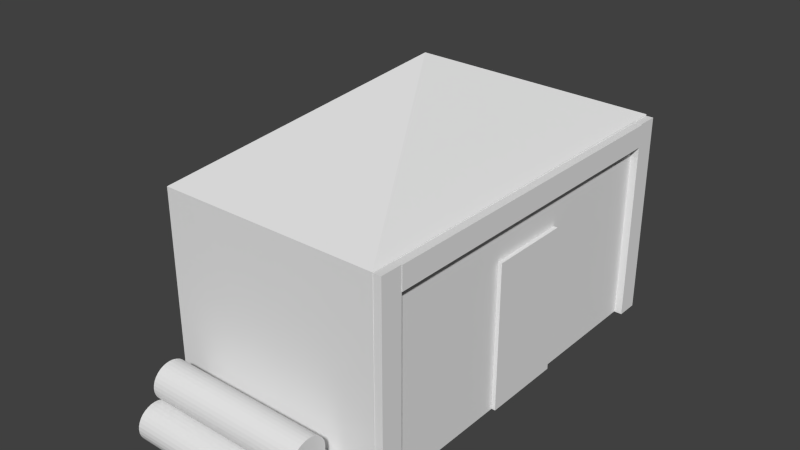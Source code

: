 # Source: greek_woodworking.blend  (saved by Blender 2.75.0; exported with 4.5.12 LTS)
import bpy
from mathutils import Matrix  # noqa: F401  (used for matrix-valued properties, if any)

bpy.ops.wm.read_factory_settings(use_empty=True)
scene = bpy.context.scene
scene.name = 'Scene'

# ---- collections
col_collection_1 = bpy.data.collections.new('Collection 1'); scene.collection.children.link(col_collection_1)

# ---- materials (node trees are filled in below, after node groups)
mat_material = bpy.data.materials.new('Material')
mat_material.alpha_threshold = 0.0
mat_material.use_transparent_shadow = False
mat_material.preview_render_type = 'FLAT'
mat_material.roughness = 0.5
mat_material.specular_intensity = 0.0
mat_material_002 = bpy.data.materials.new('Material.002')
mat_material_002.alpha_threshold = 0.0
mat_material_002.use_transparent_shadow = False
mat_material_002.roughness = 0.5
mat_material_002.specular_intensity = 0.0
mat_material_003 = bpy.data.materials.new('Material.003')
mat_material_003.alpha_threshold = 0.0
mat_material_003.use_transparent_shadow = False
mat_material_003.roughness = 0.5
mat_material_003.specular_intensity = 0.0
mat_material_001 = bpy.data.materials.new('Material.001')
mat_material_001.alpha_threshold = 0.0
mat_material_001.use_transparent_shadow = False
mat_material_001.roughness = 0.5
mat_material_001.specular_intensity = 0.0
mat_material_004 = bpy.data.materials.new('Material.004')
mat_material_004.alpha_threshold = 0.0
mat_material_004.use_transparent_shadow = False
mat_material_004.roughness = 0.5
mat_material_004.specular_intensity = 0.0
mat_troncs_001 = bpy.data.materials.new('troncs.001')
mat_troncs_001.alpha_threshold = 0.0
mat_troncs_001.use_transparent_shadow = False
mat_troncs_001.roughness = 0.5
mat_troncs_001.specular_intensity = 0.0
mat_cara_troncs = bpy.data.materials.new('cara_troncs')
mat_cara_troncs.alpha_threshold = 0.0
mat_cara_troncs.use_transparent_shadow = False
mat_cara_troncs.roughness = 0.5
mat_cara_troncs.specular_intensity = 0.0
mat_taulada = bpy.data.materials.new('taulada')
mat_taulada.alpha_threshold = 0.0
mat_taulada.use_transparent_shadow = False
mat_taulada.preview_render_type = 'FLAT'
mat_taulada.roughness = 0.5
mat_taulada.specular_intensity = 0.0
mat_paret = bpy.data.materials.new('paret')
mat_paret.alpha_threshold = 0.0
mat_paret.use_transparent_shadow = False
mat_paret.roughness = 0.5
mat_paret.specular_intensity = 0.7626

# ---- material node trees

# ---- world
world_world = bpy.data.worlds.new('World'); scene.world = world_world
world_world.color = (0.05088, 0.05088, 0.05088)
world_world.use_sun_shadow = False
world_world.sun_shadow_jitter_overblur = 0.0
world_world.cycles.sampling_method = 'MANUAL'
world_world.cycles.sample_map_resolution = 256

# ---- meshes
me_cube_004 = bpy.data.meshes.new('Cube.004')
me_cube_004.from_pydata([(0.24, -0.9015, -0.7513), (0.24, -0.9015, 1.508), (0.24, 0.3772, -0.7513), (0.24, 0.3772, 1.508), (0.3733, -0.9015, -0.7513), (0.3733, -0.9015, 1.508), (0.3733, 0.3772, -0.7513), (0.3733, 0.3772, 1.508)], [], [(1, 3, 2, 0), (3, 7, 6, 2), (7, 5, 4, 6), (5, 1, 0, 4), (0, 2, 6, 4), (5, 7, 3, 1)])
_uv = me_cube_004.uv_layers.new(name='UVMap')
_uv.uv.foreach_set('vector', [0.0, 0.0, 0.0, 0.0, 0.0, 0.0, 0.0, 0.0, 0.05903, 1.0, 2.429e-05, 1.0, 2.429e-05, 2.429e-05, 0.05902, 2.429e-05, -0.002536, -0.003939, 0.9975, -0.003939, 0.9975, 0.9961, -0.002536, 0.9961, 0.05903, 1.0, 2.429e-05, 1.0, 2.429e-05, 2.429e-05, 0.05902, 2.429e-05, 0.0, 0.0, 0.0, 0.0, 0.0, 0.0, 0.0, 0.0, 3.229e-05, 3.229e-05, 1.0, 3.266e-05, 1.0, 0.1043, 3.229e-05, 0.1043])
me_cube_004.materials.append(mat_material)
me_cube_004.use_remesh_preserve_volume = False
me_cube_004.use_remesh_preserve_attributes = False
me_cube_004.use_mirror_vertex_groups = False
me_cube_004.update()
me_cube_003 = bpy.data.meshes.new('Cube.003')
me_cube_003.from_pydata([(0.2473, -0.9014, -0.9949), (0.24, -0.905, 4.284), (0.2473, -0.5603, -0.9949), (0.24, -0.5639, 4.284), (0.3806, -0.9014, -0.9949), (0.3733, -0.905, 4.284), (0.3806, -0.5603, -0.9949), (0.3733, -0.5639, 4.284)], [], [(1, 3, 2, 0), (3, 7, 6, 2), (7, 5, 4, 6), (5, 1, 0, 4), (0, 2, 6, 4), (5, 7, 3, 1)])
_uv = me_cube_003.uv_layers.new(name='UVMap')
_uv.uv.foreach_set('vector', [0.0, 0.0, 1.0, 0.0, 1.0, 1.0, 0.0, 1.0, 0.0, 0.0, 0.0, 0.0, 0.0, 0.0, 0.0, 0.0, 1.001, 0.9967, 0.904, 0.9967, 0.904, -0.003147, 1.001, -0.003189, 0.0, 0.0, 0.0, 0.0, 0.0, 0.0, 0.0, 0.0, 0.0, 0.0, 1.0, 0.0, 1.0, 1.0, 0.0, 1.0, 0.0, 0.0, 0.0, 0.0, 0.0, 0.0, 0.0, 0.0])
me_cube_003.materials.append(mat_material_002)
me_cube_003.use_remesh_preserve_volume = False
me_cube_003.use_remesh_preserve_attributes = False
me_cube_003.use_mirror_vertex_groups = False
me_cube_003.update()
me_cube_002 = bpy.data.meshes.new('Cube.002')
me_cube_002.from_pydata([(0.24, -0.9015, -1.0), (0.24, -0.9015, 2.144), (0.24, -0.5605, -1.0), (0.24, -0.5605, 2.144), (0.3733, -0.9015, -1.0), (0.3733, -0.9015, 2.144), (0.3733, -0.5605, -1.0), (0.3733, -0.5605, 2.144)], [], [(1, 3, 2, 0), (3, 7, 6, 2), (7, 5, 4, 6), (5, 1, 0, 4), (0, 2, 6, 4), (5, 7, 3, 1)])
_uv = me_cube_002.uv_layers.new(name='UVMap')
_uv.uv.foreach_set('vector', [0.0, 0.0, 0.0, 0.0, 0.0, 0.0, 0.0, 0.0, 0.0, 0.0, 0.0, 0.0, 0.0, 0.0, 0.0, 0.0, 0.0, 0.0, 1.0, 0.0, 1.0, 1.0, 0.0, 1.0, 0.0, 0.0, 0.0, 0.0, 0.0, 0.0, 0.0, 0.0, 0.0, 0.0, 0.0, 0.0, 0.0, 0.0, 0.0, 0.0, 0.0, 0.0, 0.0, 0.0, 0.0, 0.0, 0.0, 0.0])
me_cube_002.materials.append(mat_material_003)
me_cube_002.use_remesh_preserve_volume = False
me_cube_002.use_remesh_preserve_attributes = False
me_cube_002.use_mirror_vertex_groups = False
me_cube_002.update()
me_cube_001 = bpy.data.meshes.new('Cube.001')
me_cube_001.from_pydata([(0.24, -0.9015, -1.0), (0.24, -0.9015, 2.144), (0.24, -0.5605, -1.0), (0.24, -0.5605, 2.144), (0.3733, -0.9015, -1.0), (0.3733, -0.9015, 2.144), (0.3733, -0.5605, -1.0), (0.3733, -0.5605, 2.144)], [], [(1, 3, 2, 0), (3, 7, 6, 2), (7, 5, 4, 6), (5, 1, 0, 4), (0, 2, 6, 4), (5, 7, 3, 1)])
_uv = me_cube_001.uv_layers.new(name='UVMap')
_uv.uv.foreach_set('vector', [0.0, 0.0, 0.0, 0.0, 0.0, 0.0, 0.0, 0.0, 0.0, 0.0, 0.0, 0.0, 0.0, 0.0, 0.0, 0.0, 0.9944, 1.0, 0.8315, 1.0, 0.8315, 4.035e-05, 0.9944, 4.035e-05, 0.0, 0.0, 0.0, 0.0, 0.0, 0.0, 0.0, 0.0, 0.0, 0.0, 0.0, 0.0, 0.0, 0.0, 0.0, 0.0, 0.0, 0.0, 0.0, 0.0, 0.0, 0.0, 0.0, 0.0])
me_cube_001.materials.append(mat_material_001)
me_cube_001.use_remesh_preserve_volume = False
me_cube_001.use_remesh_preserve_attributes = False
me_cube_001.use_mirror_vertex_groups = False
me_cube_001.update()
me_cube = bpy.data.meshes.new('Cube')
me_cube.from_pydata([(2.395, 5.012, -1.0), (2.395, -1.0, -1.0), (-1.0, -1.0, -1.0), (-1.0, 5.012, -1.0), (2.395, 5.012, 2.151), (2.395, -1.0, 2.151), (-1.0, -1.0, 2.151), (-1.0, 5.012, 2.151), (0.7006, 2.011, 3.482), (0.7006, 2.001, 3.482), (0.6947, 2.001, 3.482), (0.6947, 2.011, 3.482), (-0.5376, -1.03, -0.6977), (1.899, -1.03, -0.7127), (-0.539, -1.036, -0.753), (1.897, -1.036, -0.768), (-0.5405, -1.052, -0.8062), (1.896, -1.052, -0.8212), (-0.5417, -1.078, -0.8552), (1.894, -1.078, -0.8702), (-0.5429, -1.113, -0.8982), (1.893, -1.113, -0.9131), (-0.5438, -1.156, -0.9334), (1.892, -1.156, -0.9484), (-0.5445, -1.205, -0.9596), (1.892, -1.205, -0.9746), (-0.5449, -1.258, -0.9758), (1.891, -1.258, -0.9907), (-0.5451, -1.314, -0.9812), (1.891, -1.314, -0.9962), (-0.5449, -1.369, -0.9758), (1.891, -1.369, -0.9907), (-0.5445, -1.422, -0.9596), (1.892, -1.422, -0.9746), (-0.5438, -1.471, -0.9334), (1.892, -1.471, -0.9484), (-0.5429, -1.514, -0.8982), (1.893, -1.514, -0.9131), (-0.5417, -1.55, -0.8552), (1.894, -1.55, -0.8702), (-0.5405, -1.576, -0.8062), (1.896, -1.576, -0.8212), (-0.539, -1.592, -0.753), (1.897, -1.592, -0.768), (-0.5376, -1.597, -0.6977), (1.899, -1.597, -0.7127), (-0.5361, -1.592, -0.6424), (1.9, -1.592, -0.6574), (-0.5347, -1.576, -0.5893), (1.901, -1.576, -0.6042), (-0.5334, -1.55, -0.5403), (1.903, -1.55, -0.5552), (-0.5323, -1.514, -0.4973), (1.904, -1.514, -0.5123), (-0.5314, -1.471, -0.462), (1.905, -1.471, -0.477), (-0.5307, -1.422, -0.4359), (1.905, -1.422, -0.4508), (-0.5302, -1.369, -0.4197), (1.906, -1.369, -0.4347), (-0.5301, -1.314, -0.4143), (1.906, -1.314, -0.4292), (-0.5302, -1.258, -0.4197), (1.906, -1.258, -0.4347), (-0.5307, -1.205, -0.4359), (1.905, -1.205, -0.4508), (-0.5314, -1.156, -0.462), (1.905, -1.156, -0.477), (-0.5323, -1.113, -0.4973), (1.904, -1.113, -0.5123), (-0.5334, -1.078, -0.5403), (1.903, -1.078, -0.5552), (-0.5347, -1.052, -0.5893), (1.901, -1.052, -0.6042), (-0.5361, -1.036, -0.6424), (1.9, -1.036, -0.6574), (-0.5439, -1.61, -0.6978), (1.892, -1.61, -0.7128), (-0.5453, -1.615, -0.7531), (1.891, -1.615, -0.7681), (-0.5467, -1.632, -0.8063), (1.889, -1.632, -0.8213), (-0.548, -1.658, -0.8553), (1.888, -1.658, -0.8703), (-0.5491, -1.693, -0.8983), (1.887, -1.693, -0.9133), (-0.5501, -1.736, -0.9335), (1.886, -1.736, -0.9485), (-0.5508, -1.785, -0.9597), (1.885, -1.785, -0.9747), (-0.5512, -1.838, -0.9759), (1.885, -1.838, -0.9908), (-0.5513, -1.893, -0.9813), (1.885, -1.893, -0.9963), (-0.5512, -1.949, -0.9759), (1.885, -1.949, -0.9908), (-0.5508, -2.002, -0.9597), (1.885, -2.002, -0.9747), (-0.5501, -2.051, -0.9335), (1.886, -2.051, -0.9485), (-0.5491, -2.094, -0.8983), (1.887, -2.094, -0.9133), (-0.548, -2.129, -0.8553), (1.888, -2.129, -0.8703), (-0.5467, -2.155, -0.8063), (1.889, -2.155, -0.8213), (-0.5453, -2.172, -0.7531), (1.891, -2.172, -0.7681), (-0.5439, -2.177, -0.6978), (1.892, -2.177, -0.7128), (-0.5424, -2.172, -0.6425), (1.894, -2.172, -0.6575), (-0.541, -2.155, -0.5894), (1.895, -2.155, -0.6043), (-0.5397, -2.129, -0.5404), (1.896, -2.129, -0.5553), (-0.5386, -2.094, -0.4974), (1.898, -2.094, -0.5124), (-0.5376, -2.051, -0.4622), (1.898, -2.051, -0.4771), (-0.5369, -2.002, -0.436), (1.899, -2.002, -0.4509), (-0.5365, -1.949, -0.4198), (1.9, -1.949, -0.4348), (-0.5364, -1.893, -0.4144), (1.9, -1.893, -0.4293), (-0.5365, -1.838, -0.4198), (1.9, -1.838, -0.4348), (-0.5369, -1.785, -0.436), (1.899, -1.785, -0.4509), (-0.5376, -1.736, -0.4622), (1.898, -1.736, -0.4771), (-0.5386, -1.693, -0.4974), (1.898, -1.693, -0.5124), (-0.5397, -1.658, -0.5404), (1.896, -1.658, -0.5553), (-0.541, -1.632, -0.5894), (1.895, -1.632, -0.6043), (-0.5424, -1.615, -0.6425), (1.894, -1.615, -0.6575), (-0.5274, -1.324, -0.2156), (1.909, -1.324, -0.2306), (-0.5289, -1.329, -0.2709), (1.907, -1.329, -0.2859), (-0.5303, -1.345, -0.3241), (1.906, -1.345, -0.339), (-0.5316, -1.371, -0.3731), (1.905, -1.371, -0.388), (-0.5327, -1.407, -0.416), (1.903, -1.407, -0.431), (-0.5336, -1.45, -0.4513), (1.902, -1.45, -0.4663), (-0.5343, -1.499, -0.4775), (1.902, -1.499, -0.4925), (-0.5348, -1.552, -0.4936), (1.901, -1.552, -0.5086), (-0.5349, -1.607, -0.4991), (1.901, -1.607, -0.514), (-0.5348, -1.662, -0.4936), (1.901, -1.662, -0.5086), (-0.5343, -1.716, -0.4775), (1.902, -1.716, -0.4925), (-0.5336, -1.765, -0.4513), (1.902, -1.765, -0.4663), (-0.5327, -1.808, -0.416), (1.903, -1.808, -0.431), (-0.5316, -1.843, -0.3731), (1.905, -1.843, -0.388), (-0.5303, -1.869, -0.3241), (1.906, -1.869, -0.339), (-0.5289, -1.885, -0.2709), (1.907, -1.885, -0.2859), (-0.5274, -1.891, -0.2156), (1.909, -1.891, -0.2306), (-0.526, -1.885, -0.1603), (1.91, -1.885, -0.1753), (-0.5246, -1.869, -0.1071), (1.912, -1.869, -0.1221), (-0.5233, -1.843, -0.05811), (1.913, -1.843, -0.07308), (-0.5221, -1.808, -0.01516), (1.914, -1.808, -0.03012), (-0.5212, -1.765, 0.0201), (1.915, -1.765, 0.005131), (-0.5205, -1.716, 0.04629), (1.916, -1.716, 0.03133), (-0.5201, -1.662, 0.06242), (1.916, -1.662, 0.04746), (-0.5199, -1.607, 0.06787), (1.916, -1.607, 0.0529), (-0.5201, -1.552, 0.06242), (1.916, -1.552, 0.04746), (-0.5205, -1.499, 0.04629), (1.916, -1.499, 0.03133), (-0.5212, -1.45, 0.0201), (1.915, -1.45, 0.00513), (-0.5221, -1.407, -0.01516), (1.914, -1.407, -0.03012), (-0.5233, -1.371, -0.05811), (1.913, -1.371, -0.07308), (-0.5246, -1.345, -0.1071), (1.912, -1.345, -0.1221), (-0.526, -1.329, -0.1603), (1.91, -1.329, -0.1753)], [], [(0, 1, 2, 3), (7, 6, 10, 11), (0, 4, 5, 1), (1, 5, 6, 2), (2, 6, 7, 3), (4, 0, 3, 7), (8, 11, 10, 9), (4, 7, 11, 8), (6, 5, 9, 10), (5, 4, 8, 9), (12, 13, 15, 14), (14, 15, 17, 16), (16, 17, 19, 18), (18, 19, 21, 20), (20, 21, 23, 22), (22, 23, 25, 24), (24, 25, 27, 26), (26, 27, 29, 28), (28, 29, 31, 30), (30, 31, 33, 32), (32, 33, 35, 34), (34, 35, 37, 36), (36, 37, 39, 38), (38, 39, 41, 40), (40, 41, 43, 42), (42, 43, 45, 44), (44, 45, 47, 46), (46, 47, 49, 48), (48, 49, 51, 50), (50, 51, 53, 52), (52, 53, 55, 54), (54, 55, 57, 56), (56, 57, 59, 58), (58, 59, 61, 60), (60, 61, 63, 62), (62, 63, 65, 64), (64, 65, 67, 66), (66, 67, 69, 68), (68, 69, 71, 70), (70, 71, 73, 72), (15, 13, 75, 73, 71, 69, 67, 65, 63, 61, 59, 57, 55, 53, 51, 49, 47, 45, 43, 41, 39, 37, 35, 33, 31, 29, 27, 25, 23, 21, 19, 17), (74, 75, 13, 12), (72, 73, 75, 74), (12, 14, 16, 18, 20, 22, 24, 26, 28, 30, 32, 34, 36, 38, 40, 42, 44, 46, 48, 50, 52, 54, 56, 58, 60, 62, 64, 66, 68, 70, 72, 74), (76, 77, 79, 78), (78, 79, 81, 80), (80, 81, 83, 82), (82, 83, 85, 84), (84, 85, 87, 86), (86, 87, 89, 88), (88, 89, 91, 90), (90, 91, 93, 92), (92, 93, 95, 94), (94, 95, 97, 96), (96, 97, 99, 98), (98, 99, 101, 100), (100, 101, 103, 102), (102, 103, 105, 104), (104, 105, 107, 106), (106, 107, 109, 108), (108, 109, 111, 110), (110, 111, 113, 112), (112, 113, 115, 114), (114, 115, 117, 116), (116, 117, 119, 118), (118, 119, 121, 120), (120, 121, 123, 122), (122, 123, 125, 124), (124, 125, 127, 126), (126, 127, 129, 128), (128, 129, 131, 130), (130, 131, 133, 132), (132, 133, 135, 134), (134, 135, 137, 136), (79, 77, 139, 137, 135, 133, 131, 129, 127, 125, 123, 121, 119, 117, 115, 113, 111, 109, 107, 105, 103, 101, 99, 97, 95, 93, 91, 89, 87, 85, 83, 81), (138, 139, 77, 76), (136, 137, 139, 138), (76, 78, 80, 82, 84, 86, 88, 90, 92, 94, 96, 98, 100, 102, 104, 106, 108, 110, 112, 114, 116, 118, 120, 122, 124, 126, 128, 130, 132, 134, 136, 138), (140, 141, 143, 142), (142, 143, 145, 144), (144, 145, 147, 146), (146, 147, 149, 148), (148, 149, 151, 150), (150, 151, 153, 152), (152, 153, 155, 154), (154, 155, 157, 156), (156, 157, 159, 158), (158, 159, 161, 160), (160, 161, 163, 162), (162, 163, 165, 164), (164, 165, 167, 166), (166, 167, 169, 168), (168, 169, 171, 170), (170, 171, 173, 172), (172, 173, 175, 174), (174, 175, 177, 176), (176, 177, 179, 178), (178, 179, 181, 180), (180, 181, 183, 182), (182, 183, 185, 184), (184, 185, 187, 186), (186, 187, 189, 188), (188, 189, 191, 190), (190, 191, 193, 192), (192, 193, 195, 194), (194, 195, 197, 196), (196, 197, 199, 198), (198, 199, 201, 200), (143, 141, 203, 201, 199, 197, 195, 193, 191, 189, 187, 185, 183, 181, 179, 177, 175, 173, 171, 169, 167, 165, 163, 161, 159, 157, 155, 153, 151, 149, 147, 145), (202, 203, 141, 140), (200, 201, 203, 202), (140, 142, 144, 146, 148, 150, 152, 154, 156, 158, 160, 162, 164, 166, 168, 170, 172, 174, 176, 178, 180, 182, 184, 186, 188, 190, 192, 194, 196, 198, 200, 202)])
me_cube.polygons.foreach_set('material_index', [0, 3, 4, 4, 4, 4, 3, 3, 3, 3, 1, 1, 1, 1, 1, 1, 1, 1, 1, 1, 1, 1, 1, 1, 1, 1, 1, 1, 1, 1, 1, 1, 1, 1, 1, 1, 1, 1, 1, 1, 2, 1, 1, 1, 1, 1, 1, 1, 1, 1, 1, 1, 1, 1, 1, 1, 1, 1, 1, 1, 1, 1, 1, 1, 1, 1, 1, 1, 1, 1, 1, 1, 1, 1, 2, 1, 1, 1, 1, 1, 1, 1, 1, 1, 1, 1, 1, 1, 1, 1, 1, 1, 1, 1, 1, 1, 1, 1, 1, 1, 1, 1, 1, 1, 1, 1, 1, 1, 2, 1, 1, 1])
_uv = me_cube.uv_layers.new(name='UVMap')
_uv.uv.foreach_set('vector', [0.0, 0.0, 0.0, 0.0, 0.0, 0.0, 0.0, 0.0, 0.0, 0.0, 1.0, 0.0, 1.0, 1.0, 0.0, 1.0, 0.0, 0.0, 0.0, 0.0, 0.0, 0.0, 0.0, 0.0, 0.0, 0.0, 0.0, 0.0, 0.0, 0.0, 0.0, 0.0, 0.0, 0.0, 0.0, 0.0, 0.0, 0.0, 0.0, 0.0, 0.0, 0.0, 0.0, 0.0, 0.0, 0.0, 0.0, 0.0, 0.0, 0.0, 1.0, 0.0, 1.0, 1.0, 0.0, 1.0, 0.0, 0.0, 1.0, 0.0, 1.0, 1.0, 0.0, 1.0, 0.0, 0.0, 1.0, 0.0, 1.0, 1.0, 0.0, 1.0, 0.0, 0.0, 1.0, 0.0, 1.0, 1.0, 0.0, 1.0, 0.0, 0.0, 0.0, 0.0, 0.0, 0.0, 0.0, 0.0, 0.0, 0.0, 0.0, 0.0, 0.0, 0.0, 0.0, 0.0, 0.0, 0.0, 0.0, 0.0, 0.0, 0.0, 0.0, 0.0, 0.0, 0.0, 0.0, 0.0, 0.0, 0.0, 0.0, 0.0, 0.0, 0.0, 0.0, 0.0, 0.0, 0.0, 0.0, 0.0, 0.0, 0.0, 0.0, 0.0, 0.0, 0.0, 0.0, 0.0, 0.0, 0.0, 0.0, 0.0, 0.0, 0.0, 0.0, 0.0, 0.0, 0.0, 0.0, 0.0, 0.0, 0.0, 0.0, 0.0, 0.0, 0.0, 0.0, 0.0, 0.0, 0.0, 0.0, 0.0, 0.0, 0.0, 0.0, 0.0, 0.0, 0.0, 0.0, 0.0, 0.0, 0.0, 0.0, 0.0, 0.0, 0.0, 0.0, 0.0, 0.0, 0.0, 0.0, 0.0, 0.0, 0.0, 0.0, 0.0, 0.0, 0.0, 0.0, 0.0, 0.0, 0.0, 0.0, 0.0, 0.0, 0.0, 0.0, 0.0, 0.0, 0.0, 0.0, 0.0, 0.0, 0.0, 0.0, 0.0, 0.0, 0.0, 0.0, 0.0, 0.0, 0.0, 0.0, 0.0, 0.0, 0.0, 0.0, 0.0, 0.0, 0.0, 0.0, 0.0, 0.0, 0.0, 0.0, 0.0, 0.0, 0.0, 0.0, 0.0, 0.0, 0.0, 0.0, 0.0, 0.0, 0.0, 0.0, 0.0, 0.0, 0.0, 0.0, 0.0, 0.0, 0.0, 0.0, 0.0, 0.0, 0.0, 0.0, 0.0, 0.0, 0.0, 0.0, 0.0, 0.0, 0.0, 0.0, 0.0, 0.0, 0.0, 0.0, 0.0, 0.0, 0.0, 0.0, 0.0, 0.0, 0.0, 0.0, 0.0, 0.0, 0.0, 0.0, 0.0, 0.0, 0.0, 0.0, 0.0, 0.0, 0.0, 0.0, 0.0, 0.0, 0.0, 0.0, 0.0, 0.0, 0.0, 0.0, 0.0, 0.0, 0.0, 0.0, 0.0, 0.0, 0.0, 0.0, 0.0, 0.0, 0.0, 0.0, 0.0, 0.0, 0.0, 0.0, 0.0, 0.0, 0.0, 0.0, 0.0, 0.0, 0.0, 0.0, 0.0, 0.0, 0.0, 0.0, 0.0, 0.0, 0.0, 0.0, 0.0, 0.0, 0.0, 0.0, 0.0, 0.0, 0.0, 0.0, 0.0, 0.0, 0.0, 0.0, 0.0, 0.0, 0.0, 0.0, 0.0, 0.0, 0.0, 0.0, 0.0, 0.0, 0.0, 0.0, 0.0, 0.0, 0.0, 0.0, 0.0, 0.0, 0.0, 0.0, 0.0, 0.0, 0.0, 0.0, 0.0, 0.0, 0.0, 0.0, 0.0, 0.0, 0.0, 0.0, 0.0, 0.0, 0.0, 0.0, 0.0, 0.0, 0.0, 0.0, 0.0, 0.0, 0.0, 0.0, 0.0, 0.0, 0.0, 0.0, 0.0, 0.0, 0.0, 0.0, 0.0, 0.0, 0.0, 0.0, 0.0, 0.0, 0.0, 0.0, 0.0, 0.0, 0.0, 0.0, 0.0, 0.0, 0.0, 0.0, 0.0, 0.0, 0.0, 0.0, 0.0, 0.0, 0.0, 0.0, 0.0, 0.0, 0.0, 0.0, 0.0, 0.0, 0.0, 0.0, 0.0, 0.0, 0.0, 0.0, 0.0, 0.0, 0.0, 0.0, 0.0, 0.0, 0.0, 0.0, 0.0, 0.0, 0.0, 0.0, 0.0, 0.0, 0.0, 0.0, 0.0, 0.0, 0.0, 0.0, 0.0, 0.0, 0.0, 0.0, 0.0, 0.0, 0.0, 0.0, 0.0, 0.0, 0.0, 0.0, 0.0, 0.0, 0.0, 0.0, 0.0, 0.0, 0.0, 0.0, 0.0, 0.0, 0.0, 0.0, 0.0, 0.0, 0.0, 0.0, 0.0, 0.0, 0.0, 0.0, 0.0, 0.0, 0.0, 0.0, 0.0, 0.0, 0.0, 0.0, 0.0, 0.0, 0.0, 0.0, 0.0, 0.0, 0.0, 0.0, 0.0, 0.0, 0.0, 0.0, 0.0, 0.0, 0.0, 0.0, 0.0, 0.0, 0.0, 0.0, 0.0, 0.0, 0.0, 0.0, 0.0, 0.0, 0.0, 0.0, 0.0, 0.0, 0.0, 0.0, 0.0, 0.0, 0.0, 0.0, 0.0, 0.0, 0.0, 0.0, 0.0, 0.0, 0.0, 0.0, 0.0, 0.0, 0.0, 0.0, 0.0, 0.0, 0.0, 0.0, 0.0, 0.0, 0.0, 0.0, 0.0, 0.0, 0.0, 0.0, 0.0, 0.0, 0.0, 0.0, 0.0, 0.0, 0.0, 0.0, 0.0, 0.0, 0.0, 0.0, 0.0, 0.0, 0.0, 0.0, 0.0, 0.0, 0.0, 0.0, 0.0, 0.0, 0.0, 0.0, 0.0, 0.0, 0.0, 0.0, 0.0, 0.0, 0.0, 0.0, 0.0, 0.0, 0.0, 0.0, 0.0, 0.0, 0.0, 0.0, 0.0, 0.0, 0.0, 0.0, 0.0, 0.0, 0.0, 0.0, 0.0, 0.0, 0.0, 0.0, 0.0, 0.0, 0.0, 0.0, 0.0, 0.0, 0.0, 0.0, 0.0, 0.0, 0.0, 0.0, 0.0, 0.0, 0.0, 0.0, 0.0, 0.0, 0.0, 0.0, 0.0, 0.0, 0.0, 0.0, 0.0, 0.0, 0.0, 0.0, 0.0, 0.0, 0.0, 0.0, 0.0, 0.0, 0.0, 0.0, 0.0, 0.0, 0.0, 0.0, 0.0, 0.0, 0.0, 0.0, 0.0, 0.0, 0.0, 0.0, 0.0, 0.0, 0.0, 0.0, 0.0, 0.0, 0.0, 0.0, 0.0, 0.0, 0.0, 0.0, 0.0, 0.0, 0.0, 0.0, 0.0, 0.0, 0.0, 0.0, 0.0, 0.0, 0.0, 0.0, 0.0, 0.0, 0.0, 0.0, 0.0, 0.0, 0.0, 0.0, 0.0, 0.0, 0.0, 0.0, 0.0, 0.0, 0.0, 0.0, 0.0, 0.0, 0.0, 0.0, 0.0, 0.0, 0.0, 0.0, 0.0, 0.0, 0.0, 0.0, 0.0, 0.0, 0.0, 0.0, 0.0, 0.0, 0.0, 0.0, 0.0, 0.0, 0.0, 0.0, 0.0, 0.0, 0.0, 0.0, 0.0, 0.0, 0.0, 0.0, 0.0, 0.0, 0.0, 0.0, 0.0, 0.0, 0.0, 0.0, 0.0, 0.0, 0.0, 0.0, 0.0, 0.0, 0.0, 0.0, 0.0, 0.0, 0.0, 0.0, 0.0, 0.0, 0.0, 0.0, 0.0, 0.0, 0.0, 0.0, 0.0, 0.0, 0.0, 0.0, 0.0, 0.0, 0.0, 0.0, 0.0, 0.0, 0.0, 0.0, 0.0, 0.0, 0.0, 0.0, 0.0, 0.0, 0.0, 0.0, 0.0, 0.0, 0.0, 0.0, 0.0, 0.0, 0.0, 0.0, 0.0, 0.0, 0.0, 0.0, 0.0, 0.0, 0.0, 0.0, 0.0, 0.0, 0.0, 0.0, 0.0, 0.0, 0.0, 0.0, 0.0, 0.0, 0.0, 0.0, 0.0, 0.0, 0.0, 0.0, 0.0, 0.0, 0.0, 0.0, 0.0, 0.0, 0.0, 0.0, 0.0, 0.0, 0.0, 0.0, 0.0, 0.0, 0.0, 0.0, 0.0, 0.0, 0.0, 0.0, 0.0, 0.0, 0.0, 0.0, 0.0, 0.0, 0.0, 0.0, 0.0, 0.0, 0.0, 0.0, 0.0, 0.0, 0.0, 0.0, 0.0, 0.0, 0.0, 0.0, 0.0, 0.0, 0.0, 0.0, 0.0, 0.0, 0.0, 0.0, 0.0, 0.0, 0.0, 0.0, 0.0, 0.0, 0.0, 0.0, 0.0, 0.0, 0.0, 0.0, 0.0, 0.0, 0.0, 0.0, 0.0, 0.0, 0.0, 0.0, 0.0, 0.0, 0.0, 0.0, 0.0, 0.0, 0.0, 0.0, 0.0, 0.0, 0.0, 0.0, 0.0, 0.0, 0.0, 0.0, 0.0, 0.0, 0.0, 0.0, 0.0, 0.0, 0.0, 0.0, 0.0, 0.0, 0.0, 0.0, 0.0, 0.0, 0.0, 0.0, 0.0, 0.0, 0.0, 0.0, 0.0, 0.0, 0.0, 0.0, 0.0, 0.0, 0.0, 0.0, 0.0, 0.0, 0.0, 0.0, 0.0, 0.0, 0.0, 0.0, 0.0, 0.0, 0.0, 0.0, 0.0, 0.0, 0.0, 0.0, 0.0, 0.0, 0.0, 0.0, 0.0, 0.0, 0.0, 0.0, 0.0, 0.0, 0.0, 0.0, 0.0, 0.0, 0.0, 0.0, 0.0, 0.0, 0.0, 0.0, 0.0, 0.0, 0.0, 0.0, 0.0, 0.0, 0.0, 0.0, 0.0, 0.0, 0.0, 0.0, 0.0, 0.0, 0.0, 0.0, 0.0, 0.0, 0.0, 0.0, 0.0, 0.0, 0.0, 0.0, 0.0, 0.0, 0.0, 0.0, 0.0, 0.0, 0.0, 0.0, 0.0, 0.0, 0.0, 0.0, 0.0, 0.0, 0.0, 0.0, 0.0, 0.0, 0.0, 0.0, 0.0, 0.0, 0.0, 0.0, 0.0, 0.0, 0.0, 0.0, 0.0, 0.0, 0.0, 0.0, 0.0, 0.0, 0.0, 0.0, 0.0, 0.0, 0.0, 0.0, 0.0, 0.0, 0.0, 0.0, 0.0, 0.0, 0.0, 0.0, 0.0, 0.0, 0.0, 0.0, 0.0, 0.0, 0.0, 0.0, 0.0, 0.0, 0.0, 0.0, 0.0, 0.0, 0.0, 0.0, 0.0, 0.0, 0.0, 0.0, 0.0, 0.0, 0.0, 0.0, 0.0, 0.0, 0.0, 0.0, 0.0, 0.0, 0.0, 0.0, 0.0, 0.0, 0.0, 0.0, 0.0, 0.0, 0.0, 0.0, 0.0, 0.0, 0.0, 0.0, 0.0, 0.0, 0.0, 0.0, 0.0, 0.0, 0.0, 0.0, 0.0, 0.0, 0.0, 0.0, 0.0, 0.0, 0.0, 0.0, 0.0, 0.0, 0.0, 0.0, 0.0, 0.0, 0.0, 0.0, 0.0, 0.0, 0.0, 0.0, 0.0, 0.0, 0.0, 0.0, 0.0, 0.0, 0.0, 0.0, 0.0, 0.0, 0.0, 0.0, 0.0, 0.0, 0.0, 0.0, 0.0, 0.0, 0.0, 0.0, 0.0, 0.0, 0.0, 0.0, 0.0, 0.0, 0.0, 0.0, 0.0, 0.0, 0.0, 0.0, 0.0, 0.0, 0.0, 0.0, 0.0, 0.0, 0.0, 0.0, 0.0, 0.0, 0.0, 0.0, 0.0, 0.0, 0.0, 0.0, 0.0, 0.0, 0.0, 0.0, 0.0, 0.0, 0.0, 0.0, 0.0, 0.0, 0.0, 0.0, 0.0, 0.0, 0.0, 0.0, 0.0, 0.0, 0.0, 0.0, 0.0, 0.0, 0.0, 0.0, 0.0, 0.0, 0.0, 0.0, 0.0, 0.0, 0.0, 0.0, 0.0, 0.0, 0.0, 0.0, 0.0, 0.0, 0.0, 0.0, 0.0, 0.0, 0.0, 0.0, 0.0, 0.0, 0.0, 0.0, 0.0, 0.0, 0.0, 0.0, 0.0, 0.0, 0.0, 0.0, 0.0, 0.0, 0.0, 0.0, 0.0, 0.0, 0.0, 0.0, 0.0, 0.0, 0.0, 0.0, 0.0, 0.0, 0.0, 0.0, 0.0, 0.0, 0.0, 0.0, 0.0, 0.0, 0.0, 0.0, 0.0, 0.0, 0.0, 0.0, 0.0, 0.0, 0.0, 0.0, 0.0, 0.0, 0.0, 0.0, 0.0, 0.0, 0.0, 0.0, 0.0, 0.0, 0.0, 0.0, 0.0, 0.0, 0.0, 0.0, 0.0, 0.0, 0.0, 0.0, 0.0])
me_cube.materials.append(mat_material_004)
me_cube.materials.append(mat_troncs_001)
me_cube.materials.append(mat_cara_troncs)
me_cube.materials.append(mat_taulada)
me_cube.materials.append(mat_paret)
me_cube.use_remesh_preserve_volume = False
me_cube.use_remesh_preserve_attributes = False
me_cube.use_mirror_vertex_groups = False
me_cube.update()

# ---- objects
ob_cube_004 = bpy.data.objects.new('Cube.004', me_cube_004)
ob_cube_003 = bpy.data.objects.new('Cube.003', me_cube_003)
ob_cube_002 = bpy.data.objects.new('Cube.002', me_cube_002)
ob_cube_000 = bpy.data.objects.new('Cube.000', me_cube_001)
ob_cube_001 = bpy.data.objects.new('Cube.001', me_cube)

# ---- transforms, parenting, visibility, modifiers, constraints
ob_cube_004.location = (2.285, 2.276, 0.7617)
ob_cube_004.scale = (0.4738, 1.0, 1.0)
ob_cube_004.lineart.crease_threshold = 0.0
ob_cube_003.location = (2.149, 3.632, 3.695)
ob_cube_003.rotation_euler = (1.569, -0.0, 0.0)
ob_cube_003.lineart.crease_threshold = 0.0
ob_cube_002.location = (2.14, 5.555, 0.9912)
ob_cube_002.lineart.crease_threshold = 0.0
ob_cube_000.location = (2.143, -0.09399, 1.001)
ob_cube_000.lineart.crease_threshold = 0.0
ob_cube_001.location = (0.0, 0.0, 1.0)
ob_cube_001.lock_rotations_4d = False
ob_cube_001.empty_display_type = 'ARROWS'
ob_cube_001.lineart.crease_threshold = 0.0

# ---- collection membership
col_collection_1.objects.link(ob_cube_004)
col_collection_1.objects.link(ob_cube_003)
col_collection_1.objects.link(ob_cube_002)
col_collection_1.objects.link(ob_cube_000)
col_collection_1.objects.link(ob_cube_001)

# ---- scene / render settings (as saved in the file)
scene.frame_start = 1; scene.frame_end = 250; scene.frame_set(1)
scene.render.engine = 'BLENDER_EEVEE_NEXT'
scene.render.resolution_percentage = 50
scene.render.dither_intensity = 0.0
scene.cycles.use_denoising = False
scene.cycles.samples = 10
scene.cycles.sampling_pattern = 'TABULATED_SOBOL'
scene.cycles.light_sampling_threshold = 0.0
scene.cycles.use_adaptive_sampling = False
scene.cycles.use_light_tree = False
scene.cycles.blur_glossy = 0.0
scene.cycles.pixel_filter_type = 'GAUSSIAN'
scene.cycles.sample_clamp_indirect = 0.0
scene.view_settings.view_transform = 'Standard'
bpy.context.view_layer.update()

# ---- added for rendering (the .blend has no active camera and no usable light): camera, sun
cam_auto = bpy.data.cameras.new('AutoCamera')
cam_auto.lens = 50.0
cam_auto.sensor_width = 36.0
cam_auto.clip_end = 1000.0
ob_auto_camera = bpy.data.objects.new('AutoCamera', cam_auto)
scene.collection.objects.link(ob_auto_camera)
ob_auto_camera.location = (9.25988, -8.77688, 9.03286)
ob_auto_camera.rotation_euler = (1.09748, -7.21219e-08, 0.694738)
scene.camera = ob_auto_camera
light_auto_sun = bpy.data.lights.new('AutoSun', 'SUN')
light_auto_sun.energy = 3.0
light_auto_sun.angle = 0.0523599
ob_auto_sun = bpy.data.objects.new('AutoSun', light_auto_sun)
scene.collection.objects.link(ob_auto_sun)
ob_auto_sun.rotation_euler = (0.872665, 0.174533, 0.523599)
bpy.context.view_layer.update()

